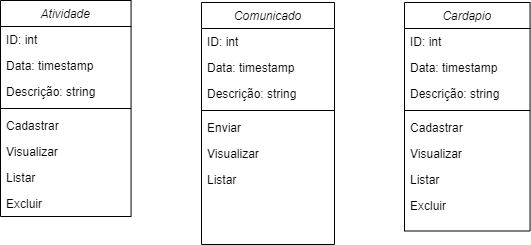

The diagram above was exported from draw.io. Its source (the exported page's mxGraphModel, read from the mxfile embedded in the PNG):
<mxGraphModel dx="1550" dy="-392" grid="0" gridSize="10" guides="1" tooltips="1" connect="1" arrows="1" fold="1" page="1" pageScale="1" pageWidth="827" pageHeight="1169" math="0" shadow="0">
  <root>
    <mxCell id="0" />
    <mxCell id="1" parent="0" />
    <mxCell id="EAayhSpLpM5WuABk9b2u-1" value="Comunicado" style="swimlane;fontStyle=2;align=center;verticalAlign=top;childLayout=stackLayout;horizontal=1;startSize=26;horizontalStack=0;resizeParent=1;resizeLast=0;collapsible=1;marginBottom=0;rounded=0;shadow=0;strokeWidth=1;" vertex="1" parent="1">
      <mxGeometry x="285" y="1212" width="133" height="242" as="geometry">
        <mxRectangle x="230" y="140" width="160" height="26" as="alternateBounds" />
      </mxGeometry>
    </mxCell>
    <mxCell id="EAayhSpLpM5WuABk9b2u-2" value="ID: int" style="text;align=left;verticalAlign=top;spacingLeft=4;spacingRight=4;overflow=hidden;rotatable=0;points=[[0,0.5],[1,0.5]];portConstraint=eastwest;rounded=0;" vertex="1" parent="EAayhSpLpM5WuABk9b2u-1">
      <mxGeometry y="26" width="133" height="26" as="geometry" />
    </mxCell>
    <mxCell id="EAayhSpLpM5WuABk9b2u-3" value="Data: timestamp" style="text;align=left;verticalAlign=top;spacingLeft=4;spacingRight=4;overflow=hidden;rotatable=0;points=[[0,0.5],[1,0.5]];portConstraint=eastwest;rounded=0;shadow=0;html=0;" vertex="1" parent="EAayhSpLpM5WuABk9b2u-1">
      <mxGeometry y="52" width="133" height="26" as="geometry" />
    </mxCell>
    <mxCell id="EAayhSpLpM5WuABk9b2u-4" value="Descrição: string" style="text;align=left;verticalAlign=top;spacingLeft=4;spacingRight=4;overflow=hidden;rotatable=0;points=[[0,0.5],[1,0.5]];portConstraint=eastwest;rounded=0;shadow=0;html=0;" vertex="1" parent="EAayhSpLpM5WuABk9b2u-1">
      <mxGeometry y="78" width="133" height="26" as="geometry" />
    </mxCell>
    <mxCell id="EAayhSpLpM5WuABk9b2u-5" value="" style="line;html=1;strokeWidth=1;align=left;verticalAlign=middle;spacingTop=-1;spacingLeft=3;spacingRight=3;rotatable=0;labelPosition=right;points=[];portConstraint=eastwest;rounded=0;" vertex="1" parent="EAayhSpLpM5WuABk9b2u-1">
      <mxGeometry y="104" width="133" height="8" as="geometry" />
    </mxCell>
    <mxCell id="EAayhSpLpM5WuABk9b2u-6" value="Enviar" style="text;align=left;verticalAlign=top;spacingLeft=4;spacingRight=4;overflow=hidden;rotatable=0;points=[[0,0.5],[1,0.5]];portConstraint=eastwest;rounded=0;" vertex="1" parent="EAayhSpLpM5WuABk9b2u-1">
      <mxGeometry y="112" width="133" height="26" as="geometry" />
    </mxCell>
    <mxCell id="EAayhSpLpM5WuABk9b2u-7" value="Visualizar" style="text;align=left;verticalAlign=top;spacingLeft=4;spacingRight=4;overflow=hidden;rotatable=0;points=[[0,0.5],[1,0.5]];portConstraint=eastwest;rounded=0;" vertex="1" parent="EAayhSpLpM5WuABk9b2u-1">
      <mxGeometry y="138" width="133" height="26" as="geometry" />
    </mxCell>
    <mxCell id="EAayhSpLpM5WuABk9b2u-8" value="Listar" style="text;align=left;verticalAlign=top;spacingLeft=4;spacingRight=4;overflow=hidden;rotatable=0;points=[[0,0.5],[1,0.5]];portConstraint=eastwest;rounded=0;" vertex="1" parent="EAayhSpLpM5WuABk9b2u-1">
      <mxGeometry y="164" width="133" height="26" as="geometry" />
    </mxCell>
    <mxCell id="EAayhSpLpM5WuABk9b2u-9" value="Atividade" style="swimlane;fontStyle=2;align=center;verticalAlign=top;childLayout=stackLayout;horizontal=1;startSize=26;horizontalStack=0;resizeParent=1;resizeLast=0;collapsible=1;marginBottom=0;rounded=0;shadow=0;strokeWidth=1;" vertex="1" parent="1">
      <mxGeometry x="84" y="1210" width="130.56" height="216" as="geometry">
        <mxRectangle x="230" y="140" width="160" height="26" as="alternateBounds" />
      </mxGeometry>
    </mxCell>
    <mxCell id="EAayhSpLpM5WuABk9b2u-10" value="ID: int" style="text;align=left;verticalAlign=top;spacingLeft=4;spacingRight=4;overflow=hidden;rotatable=0;points=[[0,0.5],[1,0.5]];portConstraint=eastwest;rounded=0;" vertex="1" parent="EAayhSpLpM5WuABk9b2u-9">
      <mxGeometry y="26" width="130.56" height="26" as="geometry" />
    </mxCell>
    <mxCell id="EAayhSpLpM5WuABk9b2u-11" value="Data: timestamp" style="text;align=left;verticalAlign=top;spacingLeft=4;spacingRight=4;overflow=hidden;rotatable=0;points=[[0,0.5],[1,0.5]];portConstraint=eastwest;rounded=0;shadow=0;html=0;" vertex="1" parent="EAayhSpLpM5WuABk9b2u-9">
      <mxGeometry y="52" width="130.56" height="26" as="geometry" />
    </mxCell>
    <mxCell id="EAayhSpLpM5WuABk9b2u-12" value="Descrição: string" style="text;align=left;verticalAlign=top;spacingLeft=4;spacingRight=4;overflow=hidden;rotatable=0;points=[[0,0.5],[1,0.5]];portConstraint=eastwest;rounded=0;shadow=0;html=0;" vertex="1" parent="EAayhSpLpM5WuABk9b2u-9">
      <mxGeometry y="78" width="130.56" height="26" as="geometry" />
    </mxCell>
    <mxCell id="EAayhSpLpM5WuABk9b2u-13" value="" style="line;html=1;strokeWidth=1;align=left;verticalAlign=middle;spacingTop=-1;spacingLeft=3;spacingRight=3;rotatable=0;labelPosition=right;points=[];portConstraint=eastwest;rounded=0;" vertex="1" parent="EAayhSpLpM5WuABk9b2u-9">
      <mxGeometry y="104" width="130.56" height="8" as="geometry" />
    </mxCell>
    <mxCell id="EAayhSpLpM5WuABk9b2u-14" value="Cadastrar" style="text;align=left;verticalAlign=top;spacingLeft=4;spacingRight=4;overflow=hidden;rotatable=0;points=[[0,0.5],[1,0.5]];portConstraint=eastwest;rounded=0;shadow=0;html=0;" vertex="1" parent="EAayhSpLpM5WuABk9b2u-9">
      <mxGeometry y="112" width="130.56" height="26" as="geometry" />
    </mxCell>
    <mxCell id="EAayhSpLpM5WuABk9b2u-15" value="Visualizar" style="text;align=left;verticalAlign=top;spacingLeft=4;spacingRight=4;overflow=hidden;rotatable=0;points=[[0,0.5],[1,0.5]];portConstraint=eastwest;rounded=0;" vertex="1" parent="EAayhSpLpM5WuABk9b2u-9">
      <mxGeometry y="138" width="130.56" height="26" as="geometry" />
    </mxCell>
    <mxCell id="EAayhSpLpM5WuABk9b2u-16" value="Listar" style="text;align=left;verticalAlign=top;spacingLeft=4;spacingRight=4;overflow=hidden;rotatable=0;points=[[0,0.5],[1,0.5]];portConstraint=eastwest;rounded=0;" vertex="1" parent="EAayhSpLpM5WuABk9b2u-9">
      <mxGeometry y="164" width="130.56" height="26" as="geometry" />
    </mxCell>
    <mxCell id="EAayhSpLpM5WuABk9b2u-17" value="Excluir" style="text;align=left;verticalAlign=top;spacingLeft=4;spacingRight=4;overflow=hidden;rotatable=0;points=[[0,0.5],[1,0.5]];portConstraint=eastwest;rounded=0;" vertex="1" parent="EAayhSpLpM5WuABk9b2u-9">
      <mxGeometry y="190" width="130.56" height="26" as="geometry" />
    </mxCell>
    <mxCell id="EAayhSpLpM5WuABk9b2u-18" value="Cardapio" style="swimlane;fontStyle=2;align=center;verticalAlign=top;childLayout=stackLayout;horizontal=1;startSize=26;horizontalStack=0;resizeParent=1;resizeLast=0;collapsible=1;marginBottom=0;rounded=0;shadow=0;strokeWidth=1;" vertex="1" parent="1">
      <mxGeometry x="488" y="1212" width="125.56" height="228.5" as="geometry">
        <mxRectangle x="230" y="140" width="160" height="26" as="alternateBounds" />
      </mxGeometry>
    </mxCell>
    <mxCell id="EAayhSpLpM5WuABk9b2u-19" value="ID: int" style="text;align=left;verticalAlign=top;spacingLeft=4;spacingRight=4;overflow=hidden;rotatable=0;points=[[0,0.5],[1,0.5]];portConstraint=eastwest;rounded=0;" vertex="1" parent="EAayhSpLpM5WuABk9b2u-18">
      <mxGeometry y="26" width="125.56" height="26" as="geometry" />
    </mxCell>
    <mxCell id="EAayhSpLpM5WuABk9b2u-20" value="Data: timestamp" style="text;align=left;verticalAlign=top;spacingLeft=4;spacingRight=4;overflow=hidden;rotatable=0;points=[[0,0.5],[1,0.5]];portConstraint=eastwest;rounded=0;shadow=0;html=0;" vertex="1" parent="EAayhSpLpM5WuABk9b2u-18">
      <mxGeometry y="52" width="125.56" height="26" as="geometry" />
    </mxCell>
    <mxCell id="EAayhSpLpM5WuABk9b2u-21" value="Descrição: string" style="text;align=left;verticalAlign=top;spacingLeft=4;spacingRight=4;overflow=hidden;rotatable=0;points=[[0,0.5],[1,0.5]];portConstraint=eastwest;rounded=0;shadow=0;html=0;" vertex="1" parent="EAayhSpLpM5WuABk9b2u-18">
      <mxGeometry y="78" width="125.56" height="26" as="geometry" />
    </mxCell>
    <mxCell id="EAayhSpLpM5WuABk9b2u-22" value="" style="line;html=1;strokeWidth=1;align=left;verticalAlign=middle;spacingTop=-1;spacingLeft=3;spacingRight=3;rotatable=0;labelPosition=right;points=[];portConstraint=eastwest;rounded=0;" vertex="1" parent="EAayhSpLpM5WuABk9b2u-18">
      <mxGeometry y="104" width="125.56" height="8" as="geometry" />
    </mxCell>
    <mxCell id="EAayhSpLpM5WuABk9b2u-23" value="Cadastrar" style="text;align=left;verticalAlign=top;spacingLeft=4;spacingRight=4;overflow=hidden;rotatable=0;points=[[0,0.5],[1,0.5]];portConstraint=eastwest;rounded=0;shadow=0;html=0;" vertex="1" parent="EAayhSpLpM5WuABk9b2u-18">
      <mxGeometry y="112" width="125.56" height="26" as="geometry" />
    </mxCell>
    <mxCell id="EAayhSpLpM5WuABk9b2u-24" value="Visualizar" style="text;align=left;verticalAlign=top;spacingLeft=4;spacingRight=4;overflow=hidden;rotatable=0;points=[[0,0.5],[1,0.5]];portConstraint=eastwest;rounded=0;" vertex="1" parent="EAayhSpLpM5WuABk9b2u-18">
      <mxGeometry y="138" width="125.56" height="26" as="geometry" />
    </mxCell>
    <mxCell id="EAayhSpLpM5WuABk9b2u-25" value="Listar" style="text;align=left;verticalAlign=top;spacingLeft=4;spacingRight=4;overflow=hidden;rotatable=0;points=[[0,0.5],[1,0.5]];portConstraint=eastwest;rounded=0;" vertex="1" parent="EAayhSpLpM5WuABk9b2u-18">
      <mxGeometry y="164" width="125.56" height="26" as="geometry" />
    </mxCell>
    <mxCell id="EAayhSpLpM5WuABk9b2u-26" value="Excluir" style="text;align=left;verticalAlign=top;spacingLeft=4;spacingRight=4;overflow=hidden;rotatable=0;points=[[0,0.5],[1,0.5]];portConstraint=eastwest;rounded=0;" vertex="1" parent="EAayhSpLpM5WuABk9b2u-18">
      <mxGeometry y="190" width="125.56" height="26" as="geometry" />
    </mxCell>
  </root>
</mxGraphModel>